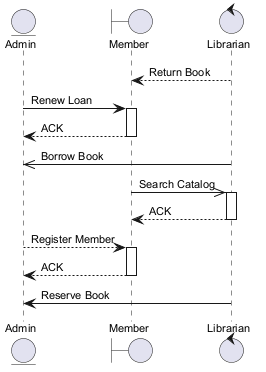

The diagram above was rendered by PlantUML. Its source (embedded in the PNG):
@startuml
skinparam defaultFontSize 11
entity "Admin" as A
boundary "Member" as M
control "Librarian" as L
L --> M : Return Book
A -> M : Renew Loan
activate M
M --> A : ACK
deactivate M
L ->> A : Borrow Book
M ->> L : Search Catalog
activate L
L --> M : ACK
deactivate L
A --> M : Register Member
activate M
M --> A : ACK
deactivate M
L -> A : Reserve Book
@enduml